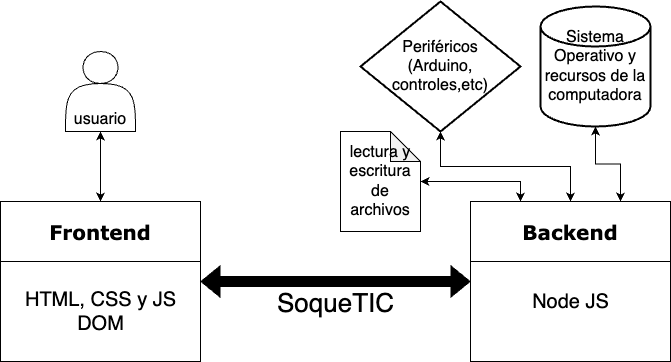

The diagram above was exported from draw.io. Its source (the exported page's mxGraphModel, read from the mxfile embedded in the PNG):
<mxGraphModel dx="934" dy="1697" grid="1" gridSize="10" guides="1" tooltips="1" connect="1" arrows="1" fold="1" page="1" pageScale="1" pageWidth="850" pageHeight="1100" math="0" shadow="0">
  <root>
    <mxCell id="0" />
    <mxCell id="1" parent="0" />
    <mxCell id="2" value="&lt;font face=&quot;Verdana&quot; style=&quot;font-size: 20px;&quot;&gt;Frontend&lt;/font&gt;" style="swimlane;whiteSpace=wrap;html=1;startSize=60;fillColor=none;" vertex="1" parent="1">
      <mxGeometry x="70" y="200" width="200" height="160" as="geometry" />
    </mxCell>
    <mxCell id="3" value="&lt;font style=&quot;font-size: 20px;&quot;&gt;HTML, CSS y JS&lt;/font&gt;&lt;div&gt;&lt;font style=&quot;font-size: 20px;&quot;&gt;DOM&lt;/font&gt;&lt;/div&gt;" style="text;html=1;align=center;verticalAlign=middle;resizable=0;points=[];autosize=1;strokeColor=none;fillColor=none;fontSize=16;" vertex="1" parent="2">
      <mxGeometry x="15" y="80" width="170" height="60" as="geometry" />
    </mxCell>
    <mxCell id="4" value="&lt;font face=&quot;Verdana&quot; style=&quot;font-size: 20px;&quot;&gt;Backend&lt;/font&gt;" style="swimlane;whiteSpace=wrap;html=1;startSize=60;fillColor=none;" vertex="1" parent="1">
      <mxGeometry x="540" y="200" width="200" height="160" as="geometry" />
    </mxCell>
    <mxCell id="5" value="&lt;font style=&quot;font-size: 20px;&quot;&gt;Node JS&lt;/font&gt;" style="text;html=1;align=center;verticalAlign=middle;resizable=0;points=[];autosize=1;strokeColor=none;fillColor=none;fontSize=16;" vertex="1" parent="4">
      <mxGeometry x="50" y="80" width="100" height="40" as="geometry" />
    </mxCell>
    <mxCell id="6" value="SoqueTIC" style="shape=flexArrow;endArrow=classic;startArrow=classic;html=1;rounded=0;exitX=1;exitY=0.5;exitDx=0;exitDy=0;entryX=0;entryY=0.5;entryDx=0;entryDy=0;verticalAlign=top;fontSize=26;labelBackgroundColor=none;fillColor=#000000;" edge="1" source="2" target="4" parent="1">
      <mxGeometry width="100" height="100" relative="1" as="geometry">
        <mxPoint x="290" y="350" as="sourcePoint" />
        <mxPoint x="520" y="310" as="targetPoint" />
      </mxGeometry>
    </mxCell>
    <mxCell id="7" style="edgeStyle=orthogonalEdgeStyle;rounded=0;orthogonalLoop=1;jettySize=auto;html=1;startArrow=classic;startFill=1;" edge="1" source="8" target="2" parent="1">
      <mxGeometry relative="1" as="geometry" />
    </mxCell>
    <mxCell id="8" value="usuario" style="shape=actor;whiteSpace=wrap;html=1;verticalAlign=bottom;fontSize=16;fillColor=none;" vertex="1" parent="1">
      <mxGeometry x="135" y="50" width="70" height="80" as="geometry" />
    </mxCell>
    <mxCell id="9" style="edgeStyle=orthogonalEdgeStyle;rounded=0;orthogonalLoop=1;jettySize=auto;html=1;entryX=0.25;entryY=0;entryDx=0;entryDy=0;startArrow=classic;startFill=1;" edge="1" source="10" target="4" parent="1">
      <mxGeometry relative="1" as="geometry" />
    </mxCell>
    <mxCell id="10" value="lectura y escritura de archivos" style="shape=note;whiteSpace=wrap;html=1;backgroundOutline=1;darkOpacity=0.05;fontSize=16;fillColor=none;" vertex="1" parent="1">
      <mxGeometry x="410" y="130" width="80" height="100" as="geometry" />
    </mxCell>
    <mxCell id="11" style="edgeStyle=orthogonalEdgeStyle;rounded=0;orthogonalLoop=1;jettySize=auto;html=1;entryX=0.5;entryY=0;entryDx=0;entryDy=0;startArrow=classic;startFill=1;exitX=0.5;exitY=1;exitDx=0;exitDy=0;exitPerimeter=0;" edge="1" source="12" target="4" parent="1">
      <mxGeometry relative="1" as="geometry">
        <mxPoint x="550" y="70" as="sourcePoint" />
        <mxPoint x="660" y="180" as="targetPoint" />
      </mxGeometry>
    </mxCell>
    <mxCell id="12" value="Periféricos&lt;div style=&quot;font-size: 16px;&quot;&gt;(Arduino, controles,etc)&lt;/div&gt;" style="strokeWidth=2;html=1;shape=mxgraph.flowchart.decision;whiteSpace=wrap;fontSize=16;fillColor=none;" vertex="1" parent="1">
      <mxGeometry x="430" width="160" height="130" as="geometry" />
    </mxCell>
    <mxCell id="13" style="edgeStyle=orthogonalEdgeStyle;rounded=0;orthogonalLoop=1;jettySize=auto;html=1;entryX=0.75;entryY=0;entryDx=0;entryDy=0;startArrow=classic;startFill=1;" edge="1" source="14" target="4" parent="1">
      <mxGeometry relative="1" as="geometry" />
    </mxCell>
    <mxCell id="14" value="Sistema Operativo y recursos de la computadora" style="strokeWidth=2;html=1;shape=mxgraph.flowchart.database;whiteSpace=wrap;fontSize=16;fillColor=none;" vertex="1" parent="1">
      <mxGeometry x="610" y="5" width="110" height="120" as="geometry" />
    </mxCell>
  </root>
</mxGraphModel>